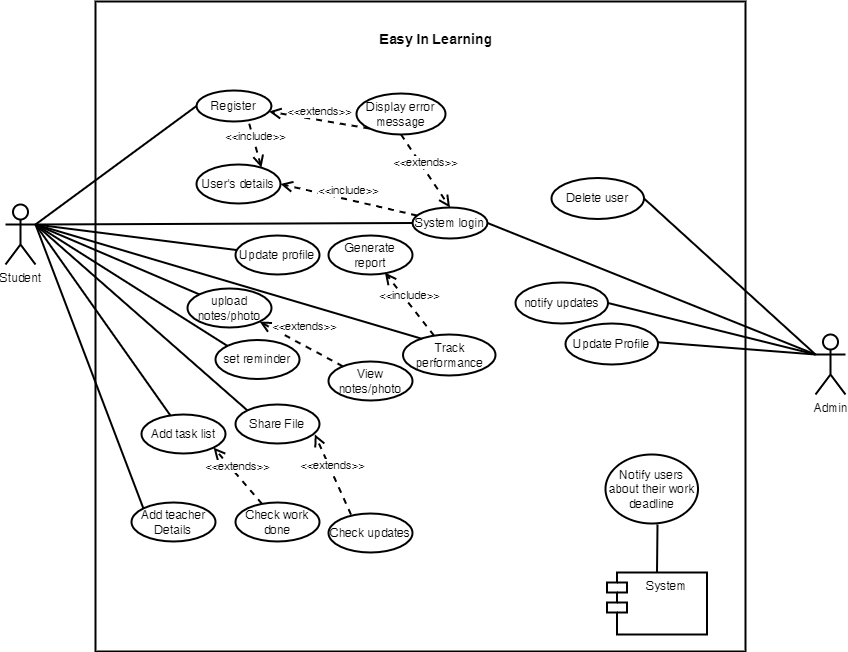

The diagram above was exported from draw.io. Its source (the exported page's mxGraphModel, read from the mxfile embedded in the PNG):
<mxGraphModel dx="1187" dy="601" grid="1" gridSize="10" guides="1" tooltips="1" connect="1" arrows="1" fold="1" page="1" pageScale="1" pageWidth="850" pageHeight="1100" math="0" shadow="0">
  <root>
    <mxCell id="0" />
    <mxCell id="1" parent="0" />
    <mxCell id="9JoUDd35YF1C8y5RxWab-2" value="" style="whiteSpace=wrap;html=1;aspect=fixed;strokeWidth=2;" parent="1" vertex="1">
      <mxGeometry x="170" y="137" width="650" height="650" as="geometry" />
    </mxCell>
    <mxCell id="9JoUDd35YF1C8y5RxWab-4" value="&lt;b&gt;&lt;font style=&quot;font-size: 14px;&quot;&gt;Easy In Learning&lt;/font&gt;&lt;/b&gt;" style="text;html=1;strokeColor=none;fillColor=none;align=center;verticalAlign=middle;whiteSpace=wrap;rounded=0;strokeWidth=2;" parent="1" vertex="1">
      <mxGeometry x="452" y="160" width="118" height="30" as="geometry" />
    </mxCell>
    <mxCell id="9JoUDd35YF1C8y5RxWab-5" value="Admin" style="shape=umlActor;verticalLabelPosition=bottom;verticalAlign=top;html=1;outlineConnect=0;strokeWidth=2;" parent="1" vertex="1">
      <mxGeometry x="890" y="470" width="30" height="60" as="geometry" />
    </mxCell>
    <mxCell id="9JoUDd35YF1C8y5RxWab-6" value="Student" style="shape=umlActor;verticalLabelPosition=bottom;verticalAlign=top;html=1;outlineConnect=0;strokeWidth=2;" parent="1" vertex="1">
      <mxGeometry x="80" y="340" width="30" height="60" as="geometry" />
    </mxCell>
    <mxCell id="9JoUDd35YF1C8y5RxWab-8" value="Register" style="ellipse;whiteSpace=wrap;html=1;strokeWidth=2;" parent="1" vertex="1">
      <mxGeometry x="271" y="226" width="75" height="31" as="geometry" />
    </mxCell>
    <mxCell id="9JoUDd35YF1C8y5RxWab-10" value="Display error message" style="ellipse;whiteSpace=wrap;html=1;strokeWidth=2;" parent="1" vertex="1">
      <mxGeometry x="431" y="229" width="89" height="41" as="geometry" />
    </mxCell>
    <mxCell id="9JoUDd35YF1C8y5RxWab-11" value="System login" style="ellipse;whiteSpace=wrap;html=1;strokeWidth=2;" parent="1" vertex="1">
      <mxGeometry x="487" y="343" width="75" height="31" as="geometry" />
    </mxCell>
    <mxCell id="9JoUDd35YF1C8y5RxWab-12" value="" style="endArrow=none;html=1;rounded=0;entryX=0;entryY=0.5;entryDx=0;entryDy=0;strokeWidth=2;" parent="1" target="9JoUDd35YF1C8y5RxWab-11" edge="1">
      <mxGeometry width="50" height="50" relative="1" as="geometry">
        <mxPoint x="110" y="360" as="sourcePoint" />
        <mxPoint x="420" y="397" as="targetPoint" />
      </mxGeometry>
    </mxCell>
    <mxCell id="9JoUDd35YF1C8y5RxWab-13" value="" style="endArrow=none;html=1;rounded=0;entryX=0;entryY=0.5;entryDx=0;entryDy=0;strokeWidth=2;" parent="1" target="9JoUDd35YF1C8y5RxWab-8" edge="1">
      <mxGeometry width="50" height="50" relative="1" as="geometry">
        <mxPoint x="110" y="360" as="sourcePoint" />
        <mxPoint x="250" y="280" as="targetPoint" />
      </mxGeometry>
    </mxCell>
    <mxCell id="9JoUDd35YF1C8y5RxWab-18" value="&amp;lt;&amp;lt;include&amp;gt;&amp;gt;" style="html=1;verticalAlign=bottom;endArrow=open;dashed=1;endSize=8;rounded=0;entryX=0.773;entryY=0.08;entryDx=0;entryDy=0;exitX=0.703;exitY=1.07;exitDx=0;exitDy=0;exitPerimeter=0;entryPerimeter=0;strokeWidth=2;" parent="1" source="9JoUDd35YF1C8y5RxWab-8" target="9JoUDd35YF1C8y5RxWab-21" edge="1">
      <mxGeometry relative="1" as="geometry">
        <mxPoint x="332" y="270" as="sourcePoint" />
        <mxPoint x="252" y="270" as="targetPoint" />
      </mxGeometry>
    </mxCell>
    <mxCell id="9JoUDd35YF1C8y5RxWab-19" value="&amp;lt;&amp;lt;extends&amp;gt;&amp;gt;" style="html=1;verticalAlign=bottom;endArrow=open;dashed=1;endSize=8;rounded=0;entryX=0.5;entryY=0;entryDx=0;entryDy=0;exitX=0.5;exitY=1;exitDx=0;exitDy=0;strokeWidth=2;" parent="1" source="9JoUDd35YF1C8y5RxWab-10" target="9JoUDd35YF1C8y5RxWab-11" edge="1">
      <mxGeometry relative="1" as="geometry">
        <mxPoint x="342" y="301" as="sourcePoint" />
        <mxPoint x="262" y="301" as="targetPoint" />
      </mxGeometry>
    </mxCell>
    <mxCell id="9JoUDd35YF1C8y5RxWab-20" value="&amp;lt;&amp;lt;extends&amp;gt;&amp;gt;" style="html=1;verticalAlign=bottom;endArrow=open;dashed=1;endSize=8;rounded=0;exitX=0;exitY=1;exitDx=0;exitDy=0;strokeWidth=2;" parent="1" source="9JoUDd35YF1C8y5RxWab-10" target="9JoUDd35YF1C8y5RxWab-8" edge="1">
      <mxGeometry relative="1" as="geometry">
        <mxPoint x="433" y="280.0000000000001" as="sourcePoint" />
        <mxPoint x="420.5" y="376" as="targetPoint" />
      </mxGeometry>
    </mxCell>
    <mxCell id="9JoUDd35YF1C8y5RxWab-21" value="User's details" style="ellipse;whiteSpace=wrap;html=1;strokeWidth=2;" parent="1" vertex="1">
      <mxGeometry x="271" y="300" width="84" height="39" as="geometry" />
    </mxCell>
    <mxCell id="9JoUDd35YF1C8y5RxWab-22" value="&amp;lt;&amp;lt;include&amp;gt;&amp;gt;" style="html=1;verticalAlign=bottom;endArrow=open;dashed=1;endSize=8;rounded=0;entryX=1;entryY=0.5;entryDx=0;entryDy=0;strokeWidth=2;" parent="1" source="9JoUDd35YF1C8y5RxWab-11" target="9JoUDd35YF1C8y5RxWab-21" edge="1">
      <mxGeometry relative="1" as="geometry">
        <mxPoint x="278.7249999999999" y="296.16999999999996" as="sourcePoint" />
        <mxPoint x="314.16413042700196" y="354.2754999964209" as="targetPoint" />
      </mxGeometry>
    </mxCell>
    <mxCell id="9JoUDd35YF1C8y5RxWab-23" value="" style="endArrow=none;html=1;rounded=0;exitX=1;exitY=0.5;exitDx=0;exitDy=0;strokeWidth=2;" parent="1" source="9JoUDd35YF1C8y5RxWab-11" edge="1">
      <mxGeometry width="50" height="50" relative="1" as="geometry">
        <mxPoint x="500" y="420" as="sourcePoint" />
        <mxPoint x="890" y="490" as="targetPoint" />
      </mxGeometry>
    </mxCell>
    <mxCell id="9JoUDd35YF1C8y5RxWab-24" value="Update profile" style="ellipse;whiteSpace=wrap;html=1;strokeWidth=2;" parent="1" vertex="1">
      <mxGeometry x="310" y="371" width="84" height="39" as="geometry" />
    </mxCell>
    <mxCell id="9JoUDd35YF1C8y5RxWab-25" value="" style="endArrow=none;html=1;rounded=0;strokeWidth=2;" parent="1" target="9JoUDd35YF1C8y5RxWab-24" edge="1">
      <mxGeometry width="50" height="50" relative="1" as="geometry">
        <mxPoint x="110" y="360" as="sourcePoint" />
        <mxPoint x="320" y="440" as="targetPoint" />
      </mxGeometry>
    </mxCell>
    <mxCell id="9JoUDd35YF1C8y5RxWab-26" value="upload notes/photo" style="ellipse;whiteSpace=wrap;html=1;strokeWidth=2;" parent="1" vertex="1">
      <mxGeometry x="262" y="424" width="84" height="39" as="geometry" />
    </mxCell>
    <mxCell id="9JoUDd35YF1C8y5RxWab-27" value="" style="endArrow=none;html=1;rounded=0;entryX=0;entryY=0;entryDx=0;entryDy=0;strokeWidth=2;" parent="1" target="9JoUDd35YF1C8y5RxWab-26" edge="1">
      <mxGeometry width="50" height="50" relative="1" as="geometry">
        <mxPoint x="110" y="360" as="sourcePoint" />
        <mxPoint x="270" y="450" as="targetPoint" />
      </mxGeometry>
    </mxCell>
    <mxCell id="9JoUDd35YF1C8y5RxWab-28" value="set reminder" style="ellipse;whiteSpace=wrap;html=1;strokeWidth=2;" parent="1" vertex="1">
      <mxGeometry x="290" y="475.5" width="84" height="39" as="geometry" />
    </mxCell>
    <mxCell id="9JoUDd35YF1C8y5RxWab-29" value="" style="endArrow=none;html=1;rounded=0;entryX=0;entryY=0;entryDx=0;entryDy=0;strokeWidth=2;" parent="1" target="9JoUDd35YF1C8y5RxWab-28" edge="1">
      <mxGeometry width="50" height="50" relative="1" as="geometry">
        <mxPoint x="110" y="360" as="sourcePoint" />
        <mxPoint x="100" y="240" as="targetPoint" />
      </mxGeometry>
    </mxCell>
    <mxCell id="9JoUDd35YF1C8y5RxWab-30" value="Add task list" style="ellipse;whiteSpace=wrap;html=1;strokeWidth=2;" parent="1" vertex="1">
      <mxGeometry x="216" y="550" width="84" height="39" as="geometry" />
    </mxCell>
    <mxCell id="9JoUDd35YF1C8y5RxWab-32" value="" style="endArrow=none;html=1;rounded=0;strokeWidth=2;" parent="1" target="9JoUDd35YF1C8y5RxWab-30" edge="1">
      <mxGeometry width="50" height="50" relative="1" as="geometry">
        <mxPoint x="110" y="360" as="sourcePoint" />
        <mxPoint x="100" y="240" as="targetPoint" />
      </mxGeometry>
    </mxCell>
    <mxCell id="9JoUDd35YF1C8y5RxWab-33" value="Notify users about their work deadline" style="ellipse;whiteSpace=wrap;html=1;strokeWidth=2;" parent="1" vertex="1">
      <mxGeometry x="680" y="590" width="92.5" height="69" as="geometry" />
    </mxCell>
    <mxCell id="9JoUDd35YF1C8y5RxWab-34" value="System" style="shape=module;align=left;spacingLeft=20;align=center;verticalAlign=top;strokeWidth=2;" parent="1" vertex="1">
      <mxGeometry x="681.5" y="708" width="100" height="62" as="geometry" />
    </mxCell>
    <mxCell id="9JoUDd35YF1C8y5RxWab-35" value="" style="endArrow=none;html=1;rounded=0;entryX=0.5;entryY=0;entryDx=0;entryDy=0;strokeWidth=2;" parent="1" target="9JoUDd35YF1C8y5RxWab-34" edge="1">
      <mxGeometry width="50" height="50" relative="1" as="geometry">
        <mxPoint x="732" y="660" as="sourcePoint" />
        <mxPoint x="542" y="570" as="targetPoint" />
      </mxGeometry>
    </mxCell>
    <mxCell id="9JoUDd35YF1C8y5RxWab-36" value="Track performance" style="ellipse;whiteSpace=wrap;html=1;strokeWidth=2;" parent="1" vertex="1">
      <mxGeometry x="477.5" y="470" width="92.5" height="41" as="geometry" />
    </mxCell>
    <mxCell id="9JoUDd35YF1C8y5RxWab-42" value="Delete user" style="ellipse;whiteSpace=wrap;html=1;strokeWidth=2;" parent="1" vertex="1">
      <mxGeometry x="626" y="313.5" width="92.5" height="41" as="geometry" />
    </mxCell>
    <mxCell id="9JoUDd35YF1C8y5RxWab-43" value="" style="endArrow=none;html=1;rounded=0;exitX=1;exitY=0.5;exitDx=0;exitDy=0;strokeWidth=2;" parent="1" source="9JoUDd35YF1C8y5RxWab-42" edge="1">
      <mxGeometry width="50" height="50" relative="1" as="geometry">
        <mxPoint x="505" y="430.5" as="sourcePoint" />
        <mxPoint x="890" y="490" as="targetPoint" />
      </mxGeometry>
    </mxCell>
    <mxCell id="xAiwTxCvh-hprrBoja1V-1" value="View notes/photo" style="ellipse;whiteSpace=wrap;html=1;strokeWidth=2;" parent="1" vertex="1">
      <mxGeometry x="403" y="497" width="84" height="39" as="geometry" />
    </mxCell>
    <mxCell id="xAiwTxCvh-hprrBoja1V-2" value="&amp;lt;&amp;lt;extends&amp;gt;&amp;gt;" style="html=1;verticalAlign=bottom;endArrow=open;dashed=1;endSize=8;rounded=0;entryX=1;entryY=1;entryDx=0;entryDy=0;strokeWidth=2;" parent="1" source="xAiwTxCvh-hprrBoja1V-1" target="9JoUDd35YF1C8y5RxWab-26" edge="1">
      <mxGeometry x="0.0192" y="-9" relative="1" as="geometry">
        <mxPoint x="480" y="280" as="sourcePoint" />
        <mxPoint x="467.5" y="415" as="targetPoint" />
        <mxPoint as="offset" />
      </mxGeometry>
    </mxCell>
    <mxCell id="xAiwTxCvh-hprrBoja1V-4" value="Generate report" style="ellipse;whiteSpace=wrap;html=1;strokeWidth=2;" parent="1" vertex="1">
      <mxGeometry x="403" y="371" width="84" height="39" as="geometry" />
    </mxCell>
    <mxCell id="xAiwTxCvh-hprrBoja1V-5" value="&amp;lt;&amp;lt;include&amp;gt;&amp;gt;" style="html=1;verticalAlign=bottom;endArrow=open;dashed=1;endSize=8;rounded=0;entryX=0.671;entryY=0.95;entryDx=0;entryDy=0;entryPerimeter=0;strokeWidth=2;" parent="1" source="9JoUDd35YF1C8y5RxWab-36" target="xAiwTxCvh-hprrBoja1V-4" edge="1">
      <mxGeometry relative="1" as="geometry">
        <mxPoint x="498.271495524099" y="364.49801404045286" as="sourcePoint" />
        <mxPoint x="332.00000000000205" y="345.0000000000001" as="targetPoint" />
      </mxGeometry>
    </mxCell>
    <mxCell id="xAiwTxCvh-hprrBoja1V-6" value="Check work done" style="ellipse;whiteSpace=wrap;html=1;strokeWidth=2;" parent="1" vertex="1">
      <mxGeometry x="310" y="638" width="84" height="39" as="geometry" />
    </mxCell>
    <mxCell id="xAiwTxCvh-hprrBoja1V-7" value="&amp;lt;&amp;lt;extends&amp;gt;&amp;gt;" style="html=1;verticalAlign=bottom;endArrow=open;dashed=1;endSize=8;rounded=0;entryX=1;entryY=1;entryDx=0;entryDy=0;strokeWidth=2;" parent="1" source="xAiwTxCvh-hprrBoja1V-6" target="9JoUDd35YF1C8y5RxWab-30" edge="1">
      <mxGeometry relative="1" as="geometry">
        <mxPoint x="430.39117827205814" y="523.7788879486163" as="sourcePoint" />
        <mxPoint x="352.92780641684294" y="463.18128293341397" as="targetPoint" />
      </mxGeometry>
    </mxCell>
    <mxCell id="xAiwTxCvh-hprrBoja1V-8" value="notify updates" style="ellipse;whiteSpace=wrap;html=1;strokeWidth=2;" parent="1" vertex="1">
      <mxGeometry x="590" y="418" width="92.5" height="41" as="geometry" />
    </mxCell>
    <mxCell id="xAiwTxCvh-hprrBoja1V-9" value="" style="endArrow=none;html=1;rounded=0;exitX=1;exitY=0.5;exitDx=0;exitDy=0;strokeWidth=2;" parent="1" source="xAiwTxCvh-hprrBoja1V-8" edge="1">
      <mxGeometry width="50" height="50" relative="1" as="geometry">
        <mxPoint x="571.9999999999995" y="368.5" as="sourcePoint" />
        <mxPoint x="890" y="490" as="targetPoint" />
      </mxGeometry>
    </mxCell>
    <mxCell id="OJ-d_tos0Yb_qhNkXn5P-1" value="" style="endArrow=none;html=1;rounded=0;exitX=1;exitY=0.5;exitDx=0;exitDy=0;strokeWidth=2;" parent="1" edge="1">
      <mxGeometry width="50" height="50" relative="1" as="geometry">
        <mxPoint x="690" y="474.5" as="sourcePoint" />
        <mxPoint x="890" y="490" as="targetPoint" />
      </mxGeometry>
    </mxCell>
    <mxCell id="OJ-d_tos0Yb_qhNkXn5P-2" value="Update Profile" style="ellipse;whiteSpace=wrap;html=1;strokeWidth=2;" parent="1" vertex="1">
      <mxGeometry x="640" y="459" width="92.5" height="41" as="geometry" />
    </mxCell>
    <mxCell id="OJ-d_tos0Yb_qhNkXn5P-3" value="" style="endArrow=none;html=1;rounded=0;entryX=0;entryY=0;entryDx=0;entryDy=0;strokeWidth=2;" parent="1" target="OJ-d_tos0Yb_qhNkXn5P-4" edge="1">
      <mxGeometry width="50" height="50" relative="1" as="geometry">
        <mxPoint x="110" y="360" as="sourcePoint" />
        <mxPoint x="259" y="554" as="targetPoint" />
      </mxGeometry>
    </mxCell>
    <mxCell id="OJ-d_tos0Yb_qhNkXn5P-4" value="Share File" style="ellipse;whiteSpace=wrap;html=1;strokeWidth=2;" parent="1" vertex="1">
      <mxGeometry x="310" y="540" width="84" height="39" as="geometry" />
    </mxCell>
    <mxCell id="OJ-d_tos0Yb_qhNkXn5P-6" value="&amp;lt;&amp;lt;extends&amp;gt;&amp;gt;" style="html=1;verticalAlign=bottom;endArrow=open;dashed=1;endSize=8;rounded=0;entryX=0.944;entryY=0.765;entryDx=0;entryDy=0;exitX=0.268;exitY=0.028;exitDx=0;exitDy=0;exitPerimeter=0;entryPerimeter=0;strokeWidth=2;" parent="1" edge="1" target="OJ-d_tos0Yb_qhNkXn5P-4" source="OJ-d_tos0Yb_qhNkXn5P-7">
      <mxGeometry relative="1" as="geometry">
        <mxPoint x="455" y="638" as="sourcePoint" />
        <mxPoint x="396" y="560" as="targetPoint" />
      </mxGeometry>
    </mxCell>
    <mxCell id="OJ-d_tos0Yb_qhNkXn5P-7" value="Check updates" style="ellipse;whiteSpace=wrap;html=1;strokeWidth=2;" parent="1" vertex="1">
      <mxGeometry x="403" y="649" width="84" height="39" as="geometry" />
    </mxCell>
    <mxCell id="OJ-d_tos0Yb_qhNkXn5P-8" value="" style="endArrow=none;html=1;rounded=0;entryX=0;entryY=0;entryDx=0;entryDy=0;strokeWidth=2;" parent="1" target="OJ-d_tos0Yb_qhNkXn5P-9" edge="1">
      <mxGeometry width="50" height="50" relative="1" as="geometry">
        <mxPoint x="110" y="360" as="sourcePoint" />
        <mxPoint x="320" y="632" as="targetPoint" />
      </mxGeometry>
    </mxCell>
    <mxCell id="OJ-d_tos0Yb_qhNkXn5P-9" value="Add teacher Details" style="ellipse;whiteSpace=wrap;html=1;strokeWidth=2;" parent="1" vertex="1">
      <mxGeometry x="206" y="638" width="84" height="39" as="geometry" />
    </mxCell>
    <mxCell id="lylYXB9QoKKnB0PoWa3i-1" value="" style="endArrow=none;html=1;rounded=0;entryX=0.208;entryY=0.107;entryDx=0;entryDy=0;entryPerimeter=0;strokeWidth=2;" edge="1" parent="1" target="9JoUDd35YF1C8y5RxWab-36">
      <mxGeometry width="50" height="50" relative="1" as="geometry">
        <mxPoint x="110" y="360" as="sourcePoint" />
        <mxPoint x="498.86749999999995" y="466.6650000000001" as="targetPoint" />
      </mxGeometry>
    </mxCell>
  </root>
</mxGraphModel>